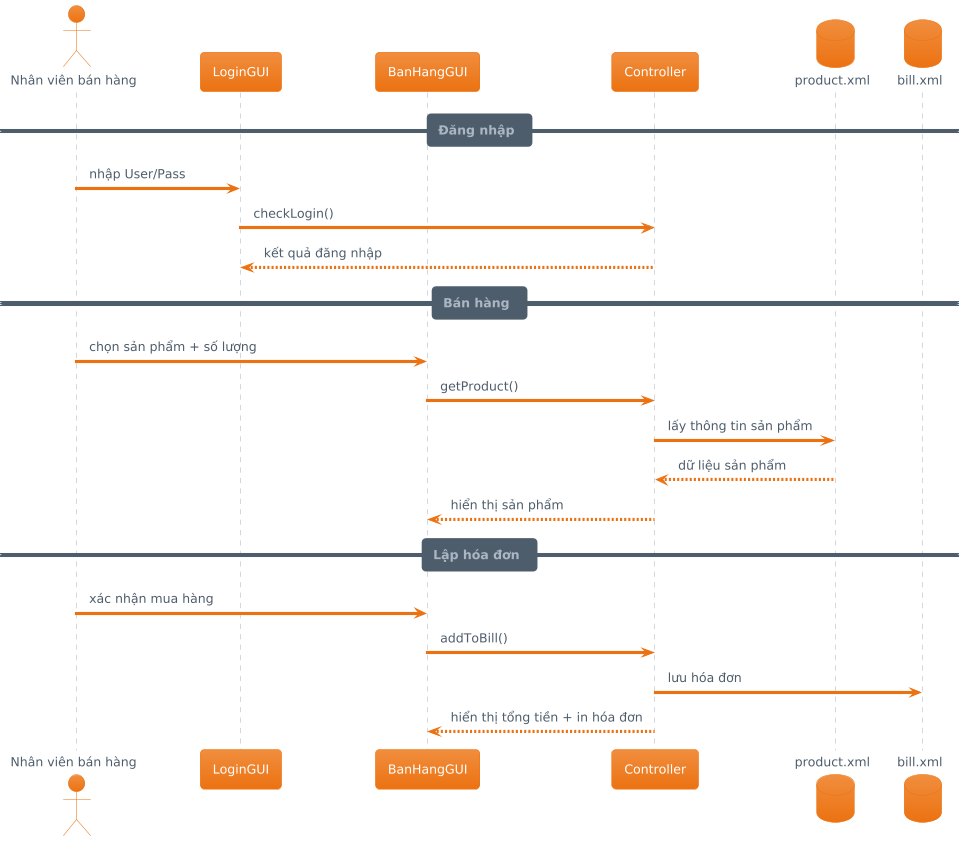

The diagram above was rendered by PlantUML. Its source (embedded in the PNG):
@startuml
!theme aws-orange
actor "Nhân viên bán hàng" as NV

participant "LoginGUI" as Login
participant "BanHangGUI" as BH
participant "Controller" as Ctrl
database "product.xml" as PDB
database "bill.xml" as BDB

== Đăng nhập ==
NV -> Login : nhập User/Pass
Login -> Ctrl : checkLogin()
Ctrl --> Login : kết quả đăng nhập

== Bán hàng ==
NV -> BH : chọn sản phẩm + số lượng
BH -> Ctrl : getProduct()
Ctrl -> PDB : lấy thông tin sản phẩm
PDB --> Ctrl : dữ liệu sản phẩm
Ctrl --> BH : hiển thị sản phẩm

== Lập hóa đơn ==
NV -> BH : xác nhận mua hàng
BH -> Ctrl : addToBill()
Ctrl -> BDB : lưu hóa đơn
Ctrl --> BH : hiển thị tổng tiền + in hóa đơn
@enduml